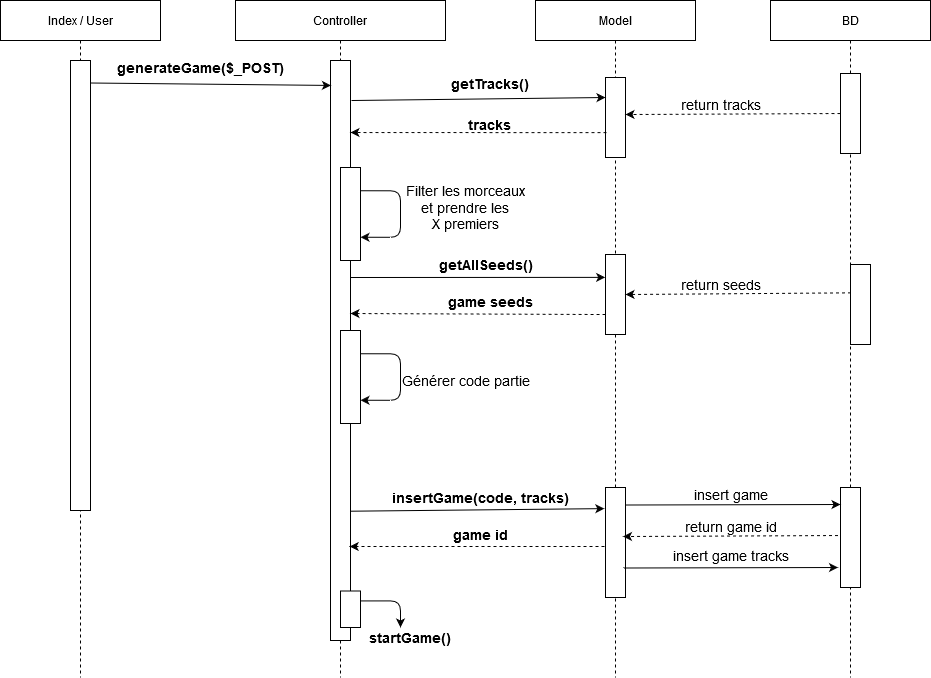

The diagram above was exported from draw.io. Its source (the exported page's mxGraphModel, read from the mxfile embedded in the PNG):
<mxGraphModel dx="1625" dy="1168" grid="1" gridSize="10" guides="1" tooltips="1" connect="1" arrows="0" fold="1" page="1" pageScale="1" pageWidth="1169" pageHeight="826" background="#ffffff" math="0" shadow="0">
  <root>
    <mxCell id="0" />
    <mxCell id="1" parent="0" />
    <mxCell id="WdnNodwOUDvg2_RruFSg-41" value="Controller" style="shape=umlLifeline;perimeter=lifelinePerimeter;whiteSpace=wrap;html=1;container=1;collapsible=0;recursiveResize=0;outlineConnect=0;" parent="1" vertex="1">
      <mxGeometry x="425" y="33" width="210" height="677" as="geometry" />
    </mxCell>
    <mxCell id="WdnNodwOUDvg2_RruFSg-45" value="" style="rounded=0;whiteSpace=wrap;html=1;" parent="WdnNodwOUDvg2_RruFSg-41" vertex="1">
      <mxGeometry x="95" y="60" width="20" height="580" as="geometry" />
    </mxCell>
    <mxCell id="WdnNodwOUDvg2_RruFSg-56" value="" style="rounded=0;whiteSpace=wrap;html=1;" parent="WdnNodwOUDvg2_RruFSg-41" vertex="1">
      <mxGeometry x="105" y="167" width="20" height="93" as="geometry" />
    </mxCell>
    <mxCell id="WdnNodwOUDvg2_RruFSg-57" value="" style="endArrow=classic;html=1;fontSize=14;edgeStyle=orthogonalEdgeStyle;exitX=1;exitY=0.25;exitDx=0;exitDy=0;entryX=1;entryY=0.75;entryDx=0;entryDy=0;" parent="WdnNodwOUDvg2_RruFSg-41" source="WdnNodwOUDvg2_RruFSg-56" target="WdnNodwOUDvg2_RruFSg-56" edge="1">
      <mxGeometry width="50" height="50" relative="1" as="geometry">
        <mxPoint x="215" y="67" as="sourcePoint" />
        <mxPoint x="185" y="267" as="targetPoint" />
        <Array as="points">
          <mxPoint x="165" y="190" />
          <mxPoint x="165" y="237" />
        </Array>
      </mxGeometry>
    </mxCell>
    <mxCell id="WdnNodwOUDvg2_RruFSg-46" value="Model" style="shape=umlLifeline;perimeter=lifelinePerimeter;whiteSpace=wrap;html=1;container=1;collapsible=0;recursiveResize=0;outlineConnect=0;" parent="1" vertex="1">
      <mxGeometry x="725" y="33" width="160" height="677" as="geometry" />
    </mxCell>
    <mxCell id="WdnNodwOUDvg2_RruFSg-47" value="" style="rounded=0;whiteSpace=wrap;html=1;" parent="WdnNodwOUDvg2_RruFSg-46" vertex="1">
      <mxGeometry x="70" y="77" width="20" height="80" as="geometry" />
    </mxCell>
    <mxCell id="WdnNodwOUDvg2_RruFSg-48" value="" style="endArrow=classic;html=1;exitX=1.05;exitY=0.069;exitDx=0;exitDy=0;exitPerimeter=0;entryX=0;entryY=0.25;entryDx=0;entryDy=0;" parent="1" source="WdnNodwOUDvg2_RruFSg-45" target="WdnNodwOUDvg2_RruFSg-47" edge="1">
      <mxGeometry width="50" height="50" relative="1" as="geometry">
        <mxPoint x="550" y="129" as="sourcePoint" />
        <mxPoint x="790" y="129" as="targetPoint" />
        <Array as="points" />
      </mxGeometry>
    </mxCell>
    <mxCell id="WdnNodwOUDvg2_RruFSg-49" value="getTracks()" style="text;html=1;align=center;verticalAlign=middle;resizable=0;points=[];autosize=1;strokeColor=none;fontSize=14;fontStyle=1" parent="1" vertex="1">
      <mxGeometry x="634" y="106" width="90" height="20" as="geometry" />
    </mxCell>
    <mxCell id="WdnNodwOUDvg2_RruFSg-50" value="" style="endArrow=classic;html=1;exitX=0.05;exitY=0.689;exitDx=0;exitDy=0;dashed=1;exitPerimeter=0;" parent="1" source="WdnNodwOUDvg2_RruFSg-47" edge="1">
      <mxGeometry width="50" height="50" relative="1" as="geometry">
        <mxPoint x="790" y="190" as="sourcePoint" />
        <mxPoint x="540" y="165" as="targetPoint" />
        <Array as="points" />
      </mxGeometry>
    </mxCell>
    <mxCell id="WdnNodwOUDvg2_RruFSg-51" value="tracks" style="text;html=1;align=center;verticalAlign=middle;resizable=0;points=[];autosize=1;strokeColor=none;fontSize=14;fontStyle=1" parent="1" vertex="1">
      <mxGeometry x="649" y="147" width="60" height="20" as="geometry" />
    </mxCell>
    <mxCell id="WdnNodwOUDvg2_RruFSg-52" value="Index / User" style="shape=umlLifeline;perimeter=lifelinePerimeter;whiteSpace=wrap;html=1;container=1;collapsible=0;recursiveResize=0;outlineConnect=0;" parent="1" vertex="1">
      <mxGeometry x="190" y="33" width="160" height="677" as="geometry" />
    </mxCell>
    <mxCell id="WdnNodwOUDvg2_RruFSg-53" value="" style="rounded=0;whiteSpace=wrap;html=1;" parent="WdnNodwOUDvg2_RruFSg-52" vertex="1">
      <mxGeometry x="70" y="60" width="20" height="450" as="geometry" />
    </mxCell>
    <mxCell id="WdnNodwOUDvg2_RruFSg-54" value="" style="endArrow=classic;html=1;exitX=0.993;exitY=0.05;exitDx=0;exitDy=0;exitPerimeter=0;entryX=0.021;entryY=0.043;entryDx=0;entryDy=0;entryPerimeter=0;" parent="1" source="WdnNodwOUDvg2_RruFSg-53" target="WdnNodwOUDvg2_RruFSg-45" edge="1">
      <mxGeometry width="50" height="50" relative="1" as="geometry">
        <mxPoint x="230" y="114.5" as="sourcePoint" />
        <mxPoint x="490" y="115" as="targetPoint" />
        <Array as="points" />
      </mxGeometry>
    </mxCell>
    <mxCell id="WdnNodwOUDvg2_RruFSg-55" value="generateGame($_POST)" style="text;html=1;align=center;verticalAlign=middle;resizable=0;points=[];autosize=1;strokeColor=none;fontSize=14;fontStyle=1" parent="1" vertex="1">
      <mxGeometry x="300" y="90" width="180" height="20" as="geometry" />
    </mxCell>
    <mxCell id="WdnNodwOUDvg2_RruFSg-58" value="&lt;div&gt;Filter les morceaux &lt;br&gt;&lt;/div&gt;&lt;div&gt;et prendre les &lt;br&gt;&lt;/div&gt;&lt;div&gt;X premiers &lt;/div&gt;" style="text;align=center;verticalAlign=middle;resizable=0;points=[];autosize=1;strokeColor=none;fontSize=14;html=1;" parent="1" vertex="1">
      <mxGeometry x="590" y="210" width="130" height="60" as="geometry" />
    </mxCell>
    <mxCell id="WdnNodwOUDvg2_RruFSg-62" value="" style="rounded=0;whiteSpace=wrap;html=1;" parent="1" vertex="1">
      <mxGeometry x="530" y="363" width="20" height="93" as="geometry" />
    </mxCell>
    <mxCell id="WdnNodwOUDvg2_RruFSg-63" value="" style="endArrow=classic;html=1;fontSize=14;edgeStyle=orthogonalEdgeStyle;exitX=1;exitY=0.25;exitDx=0;exitDy=0;entryX=1;entryY=0.75;entryDx=0;entryDy=0;" parent="1" source="WdnNodwOUDvg2_RruFSg-62" target="WdnNodwOUDvg2_RruFSg-62" edge="1">
      <mxGeometry width="50" height="50" relative="1" as="geometry">
        <mxPoint x="200" y="230" as="sourcePoint" />
        <mxPoint x="170" y="430" as="targetPoint" />
        <Array as="points">
          <mxPoint x="590" y="386" />
          <mxPoint x="590" y="433" />
        </Array>
      </mxGeometry>
    </mxCell>
    <mxCell id="WdnNodwOUDvg2_RruFSg-64" value="Générer code partie" style="text;align=center;verticalAlign=middle;resizable=0;points=[];autosize=1;strokeColor=none;fontSize=14;html=1;" parent="1" vertex="1">
      <mxGeometry x="585" y="403" width="140" height="20" as="geometry" />
    </mxCell>
    <mxCell id="WdnNodwOUDvg2_RruFSg-65" value="" style="rounded=0;whiteSpace=wrap;html=1;" parent="1" vertex="1">
      <mxGeometry x="795" y="287" width="20" height="80" as="geometry" />
    </mxCell>
    <mxCell id="WdnNodwOUDvg2_RruFSg-66" value="" style="endArrow=classic;html=1;entryX=-0.017;entryY=0.286;entryDx=0;entryDy=0;entryPerimeter=0;" parent="1" target="WdnNodwOUDvg2_RruFSg-65" edge="1">
      <mxGeometry width="50" height="50" relative="1" as="geometry">
        <mxPoint x="540" y="310" as="sourcePoint" />
        <mxPoint x="880.84" y="306" as="targetPoint" />
        <Array as="points" />
      </mxGeometry>
    </mxCell>
    <mxCell id="WdnNodwOUDvg2_RruFSg-67" value="getAllSeeds()" style="text;html=1;align=center;verticalAlign=middle;resizable=0;points=[];autosize=1;strokeColor=none;fontSize=14;fontStyle=1" parent="1" vertex="1">
      <mxGeometry x="620" y="287" width="110" height="20" as="geometry" />
    </mxCell>
    <mxCell id="WdnNodwOUDvg2_RruFSg-68" value="" style="endArrow=classic;html=1;exitX=0;exitY=0.75;exitDx=0;exitDy=0;dashed=1;" parent="1" source="WdnNodwOUDvg2_RruFSg-65" edge="1">
      <mxGeometry width="50" height="50" relative="1" as="geometry">
        <mxPoint x="790.84" y="367" as="sourcePoint" />
        <mxPoint x="540" y="346" as="targetPoint" />
        <Array as="points" />
      </mxGeometry>
    </mxCell>
    <mxCell id="WdnNodwOUDvg2_RruFSg-69" value="game seeds" style="text;html=1;align=center;verticalAlign=middle;resizable=0;points=[];autosize=1;strokeColor=none;fontSize=14;fontStyle=1" parent="1" vertex="1">
      <mxGeometry x="630" y="324" width="100" height="20" as="geometry" />
    </mxCell>
    <mxCell id="WdnNodwOUDvg2_RruFSg-73" value="" style="rounded=0;whiteSpace=wrap;html=1;" parent="1" vertex="1">
      <mxGeometry x="795" y="520" width="20" height="110" as="geometry" />
    </mxCell>
    <mxCell id="WdnNodwOUDvg2_RruFSg-80" value="" style="endArrow=classic;html=1;exitX=1.028;exitY=0.369;exitDx=0;exitDy=0;exitPerimeter=0;entryX=-0.058;entryY=0.192;entryDx=0;entryDy=0;entryPerimeter=0;" parent="1" target="WdnNodwOUDvg2_RruFSg-73" edge="1">
      <mxGeometry width="50" height="50" relative="1" as="geometry">
        <mxPoint x="539.7200000000001" y="543.71" as="sourcePoint" />
        <mxPoint x="790" y="539" as="targetPoint" />
        <Array as="points" />
      </mxGeometry>
    </mxCell>
    <mxCell id="WdnNodwOUDvg2_RruFSg-81" value="insertGame(code, tracks)" style="text;html=1;align=center;verticalAlign=middle;resizable=0;points=[];autosize=1;strokeColor=none;fontSize=14;fontStyle=1" parent="1" vertex="1">
      <mxGeometry x="575" y="520" width="190" height="20" as="geometry" />
    </mxCell>
    <mxCell id="WdnNodwOUDvg2_RruFSg-82" value="" style="endArrow=classic;html=1;dashed=1;" parent="1" edge="1">
      <mxGeometry width="50" height="50" relative="1" as="geometry">
        <mxPoint x="794" y="579" as="sourcePoint" />
        <mxPoint x="539.16" y="579" as="targetPoint" />
        <Array as="points" />
      </mxGeometry>
    </mxCell>
    <mxCell id="WdnNodwOUDvg2_RruFSg-83" value="game id" style="text;html=1;align=center;verticalAlign=middle;resizable=0;points=[];autosize=1;strokeColor=none;fontSize=14;fontStyle=1" parent="1" vertex="1">
      <mxGeometry x="635" y="557" width="70" height="20" as="geometry" />
    </mxCell>
    <mxCell id="WdnNodwOUDvg2_RruFSg-84" value="BD" style="shape=umlLifeline;perimeter=lifelinePerimeter;whiteSpace=wrap;html=1;container=1;collapsible=0;recursiveResize=0;outlineConnect=0;" parent="1" vertex="1">
      <mxGeometry x="960" y="33" width="160" height="677" as="geometry" />
    </mxCell>
    <mxCell id="WdnNodwOUDvg2_RruFSg-85" value="" style="rounded=0;whiteSpace=wrap;html=1;" parent="WdnNodwOUDvg2_RruFSg-84" vertex="1">
      <mxGeometry x="70" y="73" width="20" height="80" as="geometry" />
    </mxCell>
    <mxCell id="WdnNodwOUDvg2_RruFSg-86" value="" style="endArrow=classic;html=1;exitX=0;exitY=0.5;exitDx=0;exitDy=0;dashed=1;" parent="1" source="WdnNodwOUDvg2_RruFSg-85" edge="1">
      <mxGeometry width="50" height="50" relative="1" as="geometry">
        <mxPoint x="1071" y="147.12" as="sourcePoint" />
        <mxPoint x="815" y="147" as="targetPoint" />
        <Array as="points" />
      </mxGeometry>
    </mxCell>
    <mxCell id="WdnNodwOUDvg2_RruFSg-87" value="return tracks" style="text;html=1;align=center;verticalAlign=middle;resizable=0;points=[];autosize=1;strokeColor=none;fontSize=14;" parent="1" vertex="1">
      <mxGeometry x="860" y="127" width="100" height="20" as="geometry" />
    </mxCell>
    <mxCell id="WdnNodwOUDvg2_RruFSg-88" value="" style="rounded=0;whiteSpace=wrap;html=1;" parent="1" vertex="1">
      <mxGeometry x="1030" y="520" width="20" height="100" as="geometry" />
    </mxCell>
    <mxCell id="WdnNodwOUDvg2_RruFSg-89" value="" style="endArrow=classic;html=1;exitX=0.025;exitY=0.354;exitDx=0;exitDy=0;dashed=1;exitPerimeter=0;" parent="1" source="WdnNodwOUDvg2_RruFSg-91" edge="1">
      <mxGeometry width="50" height="50" relative="1" as="geometry">
        <mxPoint x="1030" y="326" as="sourcePoint" />
        <mxPoint x="815" y="327" as="targetPoint" />
        <Array as="points" />
      </mxGeometry>
    </mxCell>
    <mxCell id="WdnNodwOUDvg2_RruFSg-90" value="return seeds" style="text;html=1;align=center;verticalAlign=middle;resizable=0;points=[];autosize=1;strokeColor=none;fontSize=14;" parent="1" vertex="1">
      <mxGeometry x="860" y="307" width="100" height="20" as="geometry" />
    </mxCell>
    <mxCell id="WdnNodwOUDvg2_RruFSg-91" value="" style="rounded=0;whiteSpace=wrap;html=1;" parent="1" vertex="1">
      <mxGeometry x="1040" y="297" width="20" height="80" as="geometry" />
    </mxCell>
    <mxCell id="WdnNodwOUDvg2_RruFSg-92" value="return game id" style="text;html=1;align=center;verticalAlign=middle;resizable=0;points=[];autosize=1;strokeColor=none;fontSize=14;" parent="1" vertex="1">
      <mxGeometry x="865" y="549" width="110" height="20" as="geometry" />
    </mxCell>
    <mxCell id="WdnNodwOUDvg2_RruFSg-93" value="" style="endArrow=classic;html=1;exitX=0;exitY=0.5;exitDx=0;exitDy=0;dashed=1;" parent="1" edge="1">
      <mxGeometry width="50" height="50" relative="1" as="geometry">
        <mxPoint x="1027.5000000000002" y="568" as="sourcePoint" />
        <mxPoint x="812.5" y="569" as="targetPoint" />
        <Array as="points" />
      </mxGeometry>
    </mxCell>
    <mxCell id="WdnNodwOUDvg2_RruFSg-94" value="insert game" style="text;html=1;align=center;verticalAlign=middle;resizable=0;points=[];autosize=1;strokeColor=none;fontSize=14;fontStyle=0" parent="1" vertex="1">
      <mxGeometry x="875" y="517" width="90" height="20" as="geometry" />
    </mxCell>
    <mxCell id="WdnNodwOUDvg2_RruFSg-95" value="" style="endArrow=classic;html=1;exitX=1.028;exitY=0.369;exitDx=0;exitDy=0;exitPerimeter=0;" parent="1" edge="1">
      <mxGeometry width="50" height="50" relative="1" as="geometry">
        <mxPoint x="815.0000000000002" y="537.51" as="sourcePoint" />
        <mxPoint x="1030" y="537" as="targetPoint" />
        <Array as="points" />
      </mxGeometry>
    </mxCell>
    <mxCell id="WdnNodwOUDvg2_RruFSg-96" value="insert game tracks" style="text;html=1;align=center;verticalAlign=middle;resizable=0;points=[];autosize=1;strokeColor=none;fontSize=14;fontStyle=0" parent="1" vertex="1">
      <mxGeometry x="855" y="578" width="130" height="20" as="geometry" />
    </mxCell>
    <mxCell id="WdnNodwOUDvg2_RruFSg-97" value="" style="endArrow=classic;html=1;exitX=1.028;exitY=0.369;exitDx=0;exitDy=0;exitPerimeter=0;" parent="1" edge="1">
      <mxGeometry width="50" height="50" relative="1" as="geometry">
        <mxPoint x="812.5000000000002" y="600.51" as="sourcePoint" />
        <mxPoint x="1027.5000000000002" y="600" as="targetPoint" />
        <Array as="points" />
      </mxGeometry>
    </mxCell>
    <mxCell id="WdnNodwOUDvg2_RruFSg-140" value="startGame()" style="text;html=1;align=center;verticalAlign=middle;resizable=0;points=[];autosize=1;strokeColor=none;fontSize=14;fontStyle=1" parent="1" vertex="1">
      <mxGeometry x="549" y="660" width="100" height="20" as="geometry" />
    </mxCell>
    <mxCell id="WdnNodwOUDvg2_RruFSg-141" value="" style="rounded=0;whiteSpace=wrap;html=1;" parent="1" vertex="1">
      <mxGeometry x="530" y="623.5" width="20" height="36.5" as="geometry" />
    </mxCell>
    <mxCell id="WdnNodwOUDvg2_RruFSg-142" value="" style="endArrow=classic;html=1;fontSize=14;edgeStyle=orthogonalEdgeStyle;exitX=1;exitY=0.25;exitDx=0;exitDy=0;" parent="1" edge="1">
      <mxGeometry width="50" height="50" relative="1" as="geometry">
        <mxPoint x="549.94" y="633.4299999999998" as="sourcePoint" />
        <mxPoint x="590" y="660" as="targetPoint" />
        <Array as="points">
          <mxPoint x="590" y="633" />
        </Array>
      </mxGeometry>
    </mxCell>
  </root>
</mxGraphModel>